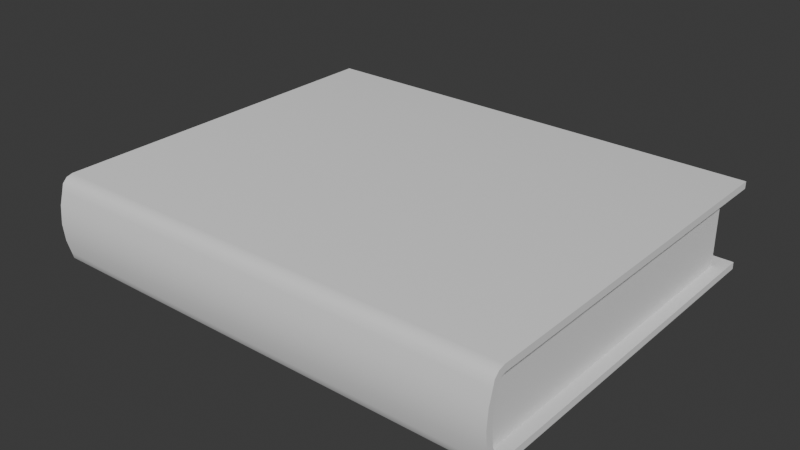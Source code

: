# Source: BookForMinigames.blend  (saved by Blender 4.1.24; exported with 4.5.12 LTS)
import bpy
from mathutils import Matrix  # noqa: F401  (used for matrix-valued properties, if any)

bpy.ops.wm.read_factory_settings(use_empty=True)
scene = bpy.context.scene
scene.name = 'Scene'

# ---- collections
col_collection = bpy.data.collections.new('Collection'); scene.collection.children.link(col_collection)

# ---- world
world_world = bpy.data.worlds.new('World'); scene.world = world_world
world_world.use_nodes = True; world_world.node_tree.nodes.clear()
_N = world_world.node_tree.nodes; _L = world_world.node_tree.links
n0 = _N.new('ShaderNodeOutputWorld'); n0.name = 'World Output'; n0.location = (300, 300)
n1 = _N.new('ShaderNodeBackground'); n1.name = 'Background'; n1.location = (10, 300)
n1.inputs[0].default_value = (0.05088, 0.05088, 0.05088, 1.0)
_L.new(n1.outputs[0], n0.inputs[0])
n0.is_active_output = True
world_world.color = (0.05088, 0.05088, 0.05088)
world_world.use_sun_shadow = False
world_world.sun_shadow_jitter_overblur = 0.0

# ---- meshes
me_cube_003 = bpy.data.meshes.new('Cube.003')
me_cube_003.from_pydata([(1.0, 0.6217, -1.0), (1.0, 0.6217, -0.97), (-1.0, 0.6217, -1.0), (-1.0, 0.6217, -0.97), (1.0, 0.6217, -0.6547), (1.0, 0.6217, -0.6247), (-1.0, 0.6217, -0.6547), (-1.0, 0.6217, -0.6247), (1.0, -0.97, -0.9417), (1.0, -1.0, -0.9457), (1.0, -0.9417, -0.97), (1.0, -0.9457, -1.0), (1.0, -0.9658, -0.9573), (1.0, -0.9927, -0.9729), (1.0, -0.9573, -0.9658), (1.0, -0.9729, -0.9927), (-1.0, -0.9417, -0.97), (-1.0, -0.9457, -1.0), (-1.0, -0.97, -0.9417), (-1.0, -1.0, -0.9457), (-1.0, -0.9573, -0.9658), (-1.0, -0.9729, -0.9927), (-1.0, -0.9658, -0.9573), (-1.0, -0.9927, -0.9729), (1.0, -0.9417, -0.6547), (1.0, -0.9457, -0.6247), (1.0, -1.0, -0.679), (1.0, -0.97, -0.6829), (1.0, -0.9573, -0.6589), (1.0, -0.9729, -0.632), (1.0, -0.9658, -0.6674), (1.0, -0.9927, -0.6518), (-1.0, -0.97, -0.6829), (-1.0, -1.0, -0.679), (-1.0, -0.9417, -0.6547), (-1.0, -0.9457, -0.6247), (-1.0, -0.9658, -0.6674), (-1.0, -0.9927, -0.6518), (-1.0, -0.9573, -0.6589), (-1.0, -0.9729, -0.632), (1.0, -0.9861, -0.8844), (1.0, -0.9934, -0.8123), (1.0, -0.9856, -0.7382), (1.0, -1.016, -0.8866), (1.0, -1.023, -0.8123), (1.0, -1.016, -0.736), (-1.0, -0.9856, -0.7382), (-1.0, -0.9934, -0.8123), (-1.0, -0.9861, -0.8844), (-1.0, -1.016, -0.736), (-1.0, -1.023, -0.8123), (-1.0, -1.016, -0.8866)], [], [(0, 2, 3, 1), (4, 6, 7, 5), (20, 16, 17, 21), (10, 14, 15, 11), (22, 20, 21, 23), (14, 12, 13, 15), (18, 22, 23, 19), (12, 8, 9, 13), (36, 32, 33, 37), (27, 30, 31, 26), (38, 36, 37, 39), (30, 28, 29, 31), (34, 38, 39, 35), (28, 24, 25, 29), (42, 27, 26, 45), (48, 18, 19, 51), (16, 3, 2, 17), (1, 10, 11, 0), (6, 34, 35, 7), (24, 4, 5, 25), (7, 35, 25, 5), (6, 4, 24, 34), (11, 17, 2, 0), (10, 1, 3, 16), (21, 17, 11, 15), (20, 14, 10, 16), (23, 21, 15, 13), (22, 12, 14, 20), (19, 23, 13, 9), (18, 8, 12, 22), (37, 33, 26, 31), (36, 30, 27, 32), (39, 37, 31, 29), (38, 28, 30, 36), (35, 39, 29, 25), (34, 24, 28, 38), (49, 45, 26, 33), (46, 32, 27, 42), (18, 48, 40, 8), (48, 47, 41, 40), (47, 46, 42, 41), (19, 9, 43, 51), (51, 43, 44, 50), (50, 44, 45, 49), (32, 46, 49, 33), (46, 47, 50, 49), (47, 48, 51, 50), (8, 40, 43, 9), (40, 41, 44, 43), (41, 42, 45, 44)])
me_cube_003.polygons.foreach_set('use_smooth', [True] * 50)
_k = set([(0, 1), (0, 2), (0, 11), (1, 3), (1, 10), (2, 3), (2, 17), (3, 16), (4, 5), (4, 6), (4, 24), (5, 7), (5, 25), (6, 7), (6, 34), (7, 35), (8, 12), (8, 40), (9, 13), (9, 43), (10, 14), (11, 15), (12, 14), (13, 15), (16, 20), (17, 21), (18, 22), (18, 48), (19, 23), (19, 51), (20, 22), (21, 23), (24, 28), (25, 29), (26, 31), (26, 45), (27, 30), (27, 42), (28, 30), (29, 31), (32, 36), (32, 46), (33, 37), (33, 49), (34, 38), (35, 39), (36, 38), (37, 39), (40, 41), (41, 42), (43, 44), (44, 45), (46, 47), (47, 48), (49, 50), (50, 51)])
me_cube_003.attributes.new('sharp_edge', 'BOOLEAN', 'EDGE').data.foreach_set('value', [ (min(e.vertices), max(e.vertices)) in _k for e in me_cube_003.edges])
_uv = me_cube_003.uv_layers.new(name='UVMap')
_uv.uv.foreach_set('vector', [0.375, 0.75, 0.375, 0.5, 0.375, 0.5, 0.375, 0.75, 0.375, 0.75, 0.375, 0.5, 0.375, 0.5, 0.375, 0.75, 0.1284, 0.5, 0.1318, 0.5, 0.1318, 0.5, 0.1284, 0.5, 0.1318, 0.75, 0.1284, 0.75, 0.1284, 0.75, 0.1318, 0.75, 0.125, 0.5, 0.1284, 0.5, 0.1284, 0.5, 0.125, 0.5, 0.1284, 0.75, 0.125, 0.75, 0.125, 0.75, 0.1284, 0.75, 0.125, 0.5, 0.125, 0.5, 0.125, 0.5, 0.125, 0.5, 0.125, 0.75, 0.125, 0.75, 0.125, 0.75, 0.125, 0.75, 0.125, 0.5, 0.125, 0.5, 0.125, 0.5, 0.125, 0.5, 0.125, 0.75, 0.125, 0.75, 0.125, 0.75, 0.125, 0.75, 0.1284, 0.5, 0.125, 0.5, 0.125, 0.5, 0.1284, 0.5, 0.125, 0.75, 0.1284, 0.75, 0.1284, 0.75, 0.125, 0.75, 0.1318, 0.5, 0.1284, 0.5, 0.1284, 0.5, 0.1318, 0.5, 0.1284, 0.75, 0.1318, 0.75, 0.1318, 0.75, 0.1284, 0.75, 0.125, 0.75, 0.125, 0.75, 0.125, 0.75, 0.125, 0.75, 0.125, 0.5, 0.125, 0.5, 0.125, 0.5, 0.125, 0.5, 0.1318, 0.5, 0.375, 0.5, 0.375, 0.5, 0.1318, 0.5, 0.375, 0.75, 0.1318, 0.75, 0.1318, 0.75, 0.375, 0.75, 0.375, 0.5, 0.1318, 0.5, 0.1318, 0.5, 0.375, 0.5, 0.1318, 0.75, 0.375, 0.75, 0.375, 0.75, 0.1318, 0.75, 0.375, 0.5, 0.1318, 0.5, 0.1318, 0.75, 0.375, 0.75, 0.375, 0.5, 0.375, 0.75, 0.1318, 0.75, 0.1318, 0.5, 0.1318, 0.75, 0.1318, 0.5, 0.375, 0.5, 0.375, 0.75, 0.1318, 0.75, 0.375, 0.75, 0.375, 0.5, 0.1318, 0.5, 0.1284, 0.5, 0.1318, 0.5, 0.1318, 0.75, 0.1284, 0.75, 0.1284, 0.5, 0.1284, 0.75, 0.1318, 0.75, 0.1318, 0.5, 0.125, 0.5, 0.1284, 0.5, 0.1284, 0.75, 0.125, 0.75, 0.125, 0.5, 0.125, 0.75, 0.1284, 0.75, 0.1284, 0.5, 0.125, 0.5, 0.125, 0.5, 0.125, 0.75, 0.125, 0.75, 0.125, 0.5, 0.125, 0.75, 0.125, 0.75, 0.125, 0.5, 0.125, 0.5, 0.125, 0.5, 0.125, 0.75, 0.125, 0.75, 0.125, 0.5, 0.125, 0.75, 0.125, 0.75, 0.125, 0.5, 0.1284, 0.5, 0.125, 0.5, 0.125, 0.75, 0.1284, 0.75, 0.1284, 0.5, 0.1284, 0.75, 0.125, 0.75, 0.125, 0.5, 0.1318, 0.5, 0.1284, 0.5, 0.1284, 0.75, 0.1318, 0.75, 0.1318, 0.5, 0.1318, 0.75, 0.1284, 0.75, 0.1284, 0.5, 0.125, 0.5, 0.125, 0.75, 0.125, 0.75, 0.125, 0.5, 0.125, 0.5, 0.125, 0.5, 0.125, 0.75, 0.125, 0.75, 0.125, 0.5, 0.125, 0.5, 0.125, 0.75, 0.125, 0.75, 0.125, 0.5, 0.125, 0.5, 0.125, 0.75, 0.125, 0.75, 0.125, 0.5, 0.125, 0.5, 0.125, 0.75, 0.125, 0.75, 0.125, 0.5, 0.125, 0.75, 0.125, 0.75, 0.125, 0.5, 0.125, 0.5, 0.125, 0.75, 0.125, 0.75, 0.125, 0.5, 0.125, 0.5, 0.125, 0.75, 0.125, 0.75, 0.125, 0.5, 0.125, 0.5, 0.125, 0.5, 0.125, 0.5, 0.125, 0.5, 0.125, 0.5, 0.125, 0.5, 0.125, 0.5, 0.125, 0.5, 0.125, 0.5, 0.125, 0.5, 0.125, 0.5, 0.125, 0.5, 0.125, 0.75, 0.125, 0.75, 0.125, 0.75, 0.125, 0.75, 0.125, 0.75, 0.125, 0.75, 0.125, 0.75, 0.125, 0.75, 0.125, 0.75, 0.125, 0.75, 0.125, 0.75, 0.125, 0.75])
me_cube_003.update()
me_cube = bpy.data.meshes.new('Cube')
me_cube.from_pydata([(-0.9463, -0.7532, -0.1586), (-0.9463, -0.7532, 0.1586), (-0.9463, 0.7532, -0.1586), (-0.9463, 0.7532, 0.1586), (0.9463, -0.7532, -0.1586), (0.9463, -0.7532, 0.1586), (0.9463, 0.7532, -0.1586), (0.9463, 0.7532, 0.1586), (-0.9463, -0.7843, 0.0), (-0.9463, 0.7532, 0.0), (0.9463, 0.7532, 0.0), (0.9463, -0.7843, 0.0), (0.9463, -0.7843, 0.0), (-0.9463, -0.7843, 0.0), (0.9463, 0.7532, 0.0), (-0.9463, 0.7532, 0.0), (-0.9463, -0.5021, 0.1586), (-0.9463, -0.2511, 0.1586), (-0.9463, 0.0, 0.1586), (-0.9463, 0.2511, 0.1586), (-0.9463, 0.5021, 0.1586), (0.9463, 0.5021, 0.1586), (0.9463, 0.2511, 0.1586), (0.9463, 0.0, 0.1586), (0.9463, -0.2511, 0.1586), (0.9463, -0.5021, 0.1586), (0.9463, 0.5021, 0.0), (0.9463, 0.2511, 0.0), (0.9463, 0.0, 0.0), (0.9463, -0.2511, 0.0), (0.9463, -0.5021, 0.0), (-0.9463, -0.5021, 0.0), (-0.9463, -0.2511, 0.0), (-0.9463, 0.0, 0.0), (-0.9463, 0.2511, 0.0), (-0.9463, 0.5021, 0.0), (-0.9463, 0.5021, -0.1586), (-0.9463, 0.2511, -0.1586), (-0.9463, 0.0, -0.1586), (-0.9463, -0.2511, -0.1586), (-0.9463, -0.5021, -0.1586), (0.9463, -0.5021, -0.1586), (0.9463, -0.2511, -0.1586), (0.9463, 0.0, -0.1586), (0.9463, 0.2511, -0.1586), (0.9463, 0.5021, -0.1586), (0.9463, 0.5021, 0.0), (0.9463, 0.2511, 0.0), (0.9463, 0.0, 0.0), (0.9463, -0.2511, 0.0), (0.9463, -0.5021, 0.0), (-0.9463, -0.5021, 0.0), (-0.9463, -0.2511, 0.0), (-0.9463, 0.0, 0.0), (-0.9463, 0.2511, 0.0), (-0.9463, 0.5021, 0.0), (-0.9463, -0.7758, 0.07931), (-0.9463, 0.7532, 0.07931), (0.9463, 0.7532, 0.07931), (0.9463, -0.7758, 0.07931), (0.9463, 0.5021, 0.07931), (0.9463, 0.2511, 0.07931), (0.9463, 0.0, 0.07931), (0.9463, -0.2511, 0.07931), (0.9463, -0.5021, 0.07931), (-0.9463, -0.5021, 0.07931), (-0.9463, -0.2511, 0.07931), (-0.9463, 0.0, 0.07931), (-0.9463, 0.2511, 0.07931), (-0.9463, 0.5021, 0.07931), (-0.9463, 0.7532, -0.07931), (0.9463, 0.7532, -0.07931), (0.9463, -0.7758, -0.07931), (-0.9463, -0.7758, -0.07931), (-0.9463, -0.5021, -0.07931), (-0.9463, -0.2511, -0.07931), (-0.9463, 0.0, -0.07931), (-0.9463, 0.2511, -0.07931), (-0.9463, 0.5021, -0.07931), (0.9463, 0.5021, -0.07931), (0.9463, 0.2511, -0.07931), (0.9463, 0.0, -0.07931), (0.9463, -0.2511, -0.07931), (0.9463, -0.5021, -0.07931)], [], [(69, 20, 3, 57), (57, 3, 7, 58), (64, 25, 5, 59), (59, 5, 1, 56), (40, 41, 4, 0), (25, 16, 1, 5), (72, 11, 8, 73), (83, 50, 11, 72), (70, 9, 10, 71), (78, 55, 9, 70), (50, 51, 8, 11), (26, 35, 15, 14), (12, 13, 31, 30), (30, 31, 32, 29), (29, 32, 33, 28), (28, 33, 34, 27), (27, 34, 35, 26), (7, 3, 20, 21), (21, 20, 19, 22), (22, 19, 18, 23), (23, 18, 17, 24), (24, 17, 16, 25), (58, 7, 21, 60), (60, 21, 22, 61), (61, 22, 23, 62), (62, 23, 24, 63), (63, 24, 25, 64), (56, 1, 16, 65), (65, 16, 17, 66), (66, 17, 18, 67), (67, 18, 19, 68), (68, 19, 20, 69), (10, 9, 55, 46), (46, 55, 54, 47), (47, 54, 53, 48), (48, 53, 52, 49), (49, 52, 51, 50), (73, 8, 51, 74), (74, 51, 52, 75), (75, 52, 53, 76), (76, 53, 54, 77), (77, 54, 55, 78), (71, 10, 46, 79), (79, 46, 47, 80), (80, 47, 48, 81), (81, 48, 49, 82), (82, 49, 50, 83), (2, 6, 45, 36), (36, 45, 44, 37), (37, 44, 43, 38), (38, 43, 42, 39), (39, 42, 41, 40), (34, 68, 69, 35), (33, 67, 68, 34), (32, 66, 67, 33), (31, 65, 66, 32), (13, 56, 65, 31), (29, 63, 64, 30), (28, 62, 63, 29), (27, 61, 62, 28), (26, 60, 61, 27), (14, 58, 60, 26), (12, 59, 56, 13), (30, 64, 59, 12), (15, 57, 58, 14), (35, 69, 57, 15), (42, 82, 83, 41), (43, 81, 82, 42), (44, 80, 81, 43), (45, 79, 80, 44), (6, 71, 79, 45), (37, 77, 78, 36), (38, 76, 77, 37), (39, 75, 76, 38), (40, 74, 75, 39), (0, 73, 74, 40), (36, 78, 70, 2), (2, 70, 71, 6), (41, 83, 72, 4), (4, 72, 73, 0)])
me_cube.polygons.foreach_set('use_smooth', [True] * 80)
_k = set([(0, 4), (0, 40), (0, 73), (1, 5), (1, 16), (1, 56), (2, 6), (2, 36), (2, 70), (3, 7), (3, 20), (3, 57), (4, 41), (4, 72), (5, 25), (5, 59), (6, 45), (6, 71), (7, 21), (7, 58), (8, 11), (8, 51), (8, 73), (9, 10), (9, 55), (9, 70), (10, 46), (10, 71), (11, 50), (11, 72), (12, 13), (12, 30), (12, 59), (13, 31), (13, 56), (14, 15), (14, 26), (14, 58), (15, 35), (15, 57), (16, 17), (17, 18), (18, 19), (19, 20), (21, 22), (22, 23), (23, 24), (24, 25), (26, 27), (27, 28), (28, 29), (29, 30), (31, 32), (32, 33), (33, 34), (34, 35), (36, 37), (37, 38), (38, 39), (39, 40), (41, 42), (42, 43), (43, 44), (44, 45), (46, 47), (47, 48), (48, 49), (49, 50), (51, 52), (52, 53), (53, 54), (54, 55)])
me_cube.attributes.new('sharp_edge', 'BOOLEAN', 'EDGE').data.foreach_set('value', [ (min(e.vertices), max(e.vertices)) in _k for e in me_cube.edges])
_uv = me_cube.uv_layers.new(name='UVMap')
_uv.uv.foreach_set('vector', [0.5625, 0.2083, 0.625, 0.2083, 0.625, 0.25, 0.5625, 0.25, 0.5625, 0.25, 0.625, 0.25, 0.625, 0.5, 0.5625, 0.5, 0.5625, 0.7083, 0.625, 0.7083, 0.625, 0.75, 0.5625, 0.75, 0.5625, 0.75, 0.625, 0.75, 0.625, 1.0, 0.5625, 1.0, 0.125, 0.7083, 0.375, 0.7083, 0.375, 0.75, 0.125, 0.75, 0.625, 0.7083, 0.875, 0.7083, 0.875, 0.75, 0.625, 0.75, 0.4375, 0.75, 0.5, 0.75, 0.5, 1.0, 0.4375, 1.0, 0.4375, 0.7083, 0.5, 0.7083, 0.5, 0.75, 0.4375, 0.75, 0.4375, 0.25, 0.5, 0.25, 0.5, 0.5, 0.4375, 0.5, 0.4375, 0.2083, 0.5, 0.2083, 0.5, 0.25, 0.4375, 0.25, 0.5, 0.7083, 0.5, 0.04167, 0.5, 0.0, 0.5, 0.75, 0.5, 0.5417, 0.5, 0.2083, 0.5, 0.25, 0.5, 0.5, 0.5, 0.75, 0.5, 0.0, 0.5, 0.04167, 0.5, 0.7083, 0.5, 0.7083, 0.5, 0.04167, 0.5, 0.08333, 0.5, 0.6667, 0.5, 0.6667, 0.5, 0.08333, 0.5, 0.125, 0.5, 0.625, 0.5, 0.625, 0.5, 0.125, 0.5, 0.1667, 0.5, 0.5833, 0.5, 0.5833, 0.5, 0.1667, 0.5, 0.2083, 0.5, 0.5417, 0.625, 0.5, 0.875, 0.5, 0.875, 0.5417, 0.625, 0.5417, 0.625, 0.5417, 0.875, 0.5417, 0.875, 0.5833, 0.625, 0.5833, 0.625, 0.5833, 0.875, 0.5833, 0.875, 0.625, 0.625, 0.625, 0.625, 0.625, 0.875, 0.625, 0.875, 0.6667, 0.625, 0.6667, 0.625, 0.6667, 0.875, 0.6667, 0.875, 0.7083, 0.625, 0.7083, 0.5625, 0.5, 0.625, 0.5, 0.625, 0.5417, 0.5625, 0.5417, 0.5625, 0.5417, 0.625, 0.5417, 0.625, 0.5833, 0.5625, 0.5833, 0.5625, 0.5833, 0.625, 0.5833, 0.625, 0.625, 0.5625, 0.625, 0.5625, 0.625, 0.625, 0.625, 0.625, 0.6667, 0.5625, 0.6667, 0.5625, 0.6667, 0.625, 0.6667, 0.625, 0.7083, 0.5625, 0.7083, 0.5625, 0.0, 0.625, 0.0, 0.625, 0.04167, 0.5625, 0.04167, 0.5625, 0.04167, 0.625, 0.04167, 0.625, 0.08333, 0.5625, 0.08333, 0.5625, 0.08333, 0.625, 0.08333, 0.625, 0.125, 0.5625, 0.125, 0.5625, 0.125, 0.625, 0.125, 0.625, 0.1667, 0.5625, 0.1667, 0.5625, 0.1667, 0.625, 0.1667, 0.625, 0.2083, 0.5625, 0.2083, 0.5, 0.5, 0.5, 0.25, 0.5, 0.2083, 0.5, 0.5417, 0.5, 0.5417, 0.5, 0.2083, 0.5, 0.1667, 0.5, 0.5833, 0.5, 0.5833, 0.5, 0.1667, 0.5, 0.125, 0.5, 0.625, 0.5, 0.625, 0.5, 0.125, 0.5, 0.08333, 0.5, 0.6667, 0.5, 0.6667, 0.5, 0.08333, 0.5, 0.04167, 0.5, 0.7083, 0.4375, 0.0, 0.5, 0.0, 0.5, 0.04167, 0.4375, 0.04167, 0.4375, 0.04167, 0.5, 0.04167, 0.5, 0.08333, 0.4375, 0.08333, 0.4375, 0.08333, 0.5, 0.08333, 0.5, 0.125, 0.4375, 0.125, 0.4375, 0.125, 0.5, 0.125, 0.5, 0.1667, 0.4375, 0.1667, 0.4375, 0.1667, 0.5, 0.1667, 0.5, 0.2083, 0.4375, 0.2083, 0.4375, 0.5, 0.5, 0.5, 0.5, 0.5417, 0.4375, 0.5417, 0.4375, 0.5417, 0.5, 0.5417, 0.5, 0.5833, 0.4375, 0.5833, 0.4375, 0.5833, 0.5, 0.5833, 0.5, 0.625, 0.4375, 0.625, 0.4375, 0.625, 0.5, 0.625, 0.5, 0.6667, 0.4375, 0.6667, 0.4375, 0.6667, 0.5, 0.6667, 0.5, 0.7083, 0.4375, 0.7083, 0.125, 0.5, 0.375, 0.5, 0.375, 0.5417, 0.125, 0.5417, 0.125, 0.5417, 0.375, 0.5417, 0.375, 0.5833, 0.125, 0.5833, 0.125, 0.5833, 0.375, 0.5833, 0.375, 0.625, 0.125, 0.625, 0.125, 0.625, 0.375, 0.625, 0.375, 0.6667, 0.125, 0.6667, 0.125, 0.6667, 0.375, 0.6667, 0.375, 0.7083, 0.125, 0.7083, 0.5, 0.1667, 0.5625, 0.1667, 0.5625, 0.2083, 0.5, 0.2083, 0.5, 0.125, 0.5625, 0.125, 0.5625, 0.1667, 0.5, 0.1667, 0.5, 0.08333, 0.5625, 0.08333, 0.5625, 0.125, 0.5, 0.125, 0.5, 0.04167, 0.5625, 0.04167, 0.5625, 0.08333, 0.5, 0.08333, 0.5, 0.0, 0.5625, 0.0, 0.5625, 0.04167, 0.5, 0.04167, 0.5, 0.6667, 0.5625, 0.6667, 0.5625, 0.7083, 0.5, 0.7083, 0.5, 0.625, 0.5625, 0.625, 0.5625, 0.6667, 0.5, 0.6667, 0.5, 0.5833, 0.5625, 0.5833, 0.5625, 0.625, 0.5, 0.625, 0.5, 0.5417, 0.5625, 0.5417, 0.5625, 0.5833, 0.5, 0.5833, 0.5, 0.5, 0.5625, 0.5, 0.5625, 0.5417, 0.5, 0.5417, 0.5, 0.75, 0.5625, 0.75, 0.5625, 1.0, 0.5, 1.0, 0.5, 0.7083, 0.5625, 0.7083, 0.5625, 0.75, 0.5, 0.75, 0.5, 0.25, 0.5625, 0.25, 0.5625, 0.5, 0.5, 0.5, 0.5, 0.2083, 0.5625, 0.2083, 0.5625, 0.25, 0.5, 0.25, 0.375, 0.6667, 0.4375, 0.6667, 0.4375, 0.7083, 0.375, 0.7083, 0.375, 0.625, 0.4375, 0.625, 0.4375, 0.6667, 0.375, 0.6667, 0.375, 0.5833, 0.4375, 0.5833, 0.4375, 0.625, 0.375, 0.625, 0.375, 0.5417, 0.4375, 0.5417, 0.4375, 0.5833, 0.375, 0.5833, 0.375, 0.5, 0.4375, 0.5, 0.4375, 0.5417, 0.375, 0.5417, 0.375, 0.1667, 0.4375, 0.1667, 0.4375, 0.2083, 0.375, 0.2083, 0.375, 0.125, 0.4375, 0.125, 0.4375, 0.1667, 0.375, 0.1667, 0.375, 0.08333, 0.4375, 0.08333, 0.4375, 0.125, 0.375, 0.125, 0.375, 0.04167, 0.4375, 0.04167, 0.4375, 0.08333, 0.375, 0.08333, 0.375, 0.0, 0.4375, 0.0, 0.4375, 0.04167, 0.375, 0.04167, 0.375, 0.2083, 0.4375, 0.2083, 0.4375, 0.25, 0.375, 0.25, 0.375, 0.25, 0.4375, 0.25, 0.4375, 0.5, 0.375, 0.5, 0.375, 0.7083, 0.4375, 0.7083, 0.4375, 0.75, 0.375, 0.75, 0.375, 0.75, 0.4375, 0.75, 0.4375, 1.0, 0.375, 1.0])
me_cube.update()
arm_armature = bpy.data.armatures.new('Armature')  # bones are not reproduced

# ---- objects
ob_cube = bpy.data.objects.new('Cube', me_cube_003)
ob_armature = bpy.data.objects.new('Armature', arm_armature)
ob_empty = bpy.data.objects.new('Empty', None)
ob_paper = bpy.data.objects.new('Paper', me_cube)

# ---- transforms, parenting, visibility, modifiers, constraints
ob_cube.parent = ob_armature
ob_cube.matrix_parent_inverse = Matrix(((1.0, -0.0, 0.0, -0.0), (0.0, -4.371e-08, -1.0, -4.184e-08), (-0.0, 1.0, -4.371e-08, 0.9573), (-0.0, 0.0, 0.0, 1.0)))
ob_cube.location = (0.0, 0.0, 1.0)
ob_cube.color = (0.08732, 0.2448, 1.0, 1.0)
_vg = ob_cube.vertex_groups.new(name='BottomCover')
_vg.add([0, 1, 2, 3, 10, 11, 12, 13, 14, 15, 16, 17, 20, 21, 22, 23], 1.0, 'REPLACE')
_vg = ob_cube.vertex_groups.new(name='BackCover')
_vg.add([8, 9, 12, 13, 18, 19, 22, 23, 26, 27, 30, 31, 32, 33, 36, 37, 40, 41, 42, 43, 44, 45, 46, 47, 48, 49, 50, 51], 1.0, 'REPLACE')
_vg = ob_cube.vertex_groups.new(name='TopCover')
_vg.add([4, 5, 6, 7, 24, 25, 28, 29, 30, 31, 34, 35, 36, 37, 38, 39], 1.0, 'REPLACE')
_m = ob_cube.modifiers.new('Armature', 'ARMATURE')
_m.object = ob_armature
ob_armature.location = (0.0, -0.9277, 0.0)
ob_armature.rotation_euler = (-1.571, -0.0, 0.0)
ob_armature.show_in_front = True
ob_empty.location = (0.0, 0.0, 1.135)
ob_empty.scale = (0.3625, 0.3625, 0.3625)
ob_empty.empty_display_type = 'SPHERE'
ob_paper.parent = ob_armature
ob_paper.matrix_parent_inverse = Matrix(((1.0, -0.0, -0.0, -0.0), (-0.0, 1.0, 0.0, 0.936), (-0.0, -0.0, 1.0, -0.1085), (-0.0, 0.0, -0.0, 1.0)))
ob_paper.location = (2.085e-16, -1.122, 0.8535)
ob_paper.rotation_euler = (1.571, -0.0, 0.0)
_vg = ob_paper.vertex_groups.new(name='BottomInsidePages')
_vg.add([0, 2, 4, 6, 9, 10, 36, 37, 38, 39, 40, 41, 42, 43, 44, 45, 46, 47, 48, 49, 50, 51, 52, 53, 54, 55, 70, 71, 74, 75, 76, 77, 78, 79, 80, 81, 82, 83], 1.0, 'REPLACE')
_vg = ob_paper.vertex_groups.new(name='BottomMiddlePages')
_vg.add([8, 11, 72, 73], 1.0, 'REPLACE')
_vg = ob_paper.vertex_groups.new(name='TopMiddlePages')
_vg.add([12, 13, 56, 59], 1.0, 'REPLACE')
_vg = ob_paper.vertex_groups.new(name='TopInsidePages')
_vg.add([1, 3, 5, 7, 14, 15, 16, 17, 18, 19, 20, 21, 22, 23, 24, 25, 26, 27, 28, 29, 30, 31, 32, 33, 34, 35, 57, 58, 60, 61, 62, 63, 64, 65, 66, 67, 68, 69], 1.0, 'REPLACE')
_m = ob_paper.modifiers.new('Armature', 'ARMATURE')
_m.object = ob_armature

# ---- collection membership
col_collection.objects.link(ob_cube)
col_collection.objects.link(ob_armature)
col_collection.objects.link(ob_empty)
col_collection.objects.link(ob_paper)

# ---- scene / render settings (as saved in the file)
scene.frame_start = 1; scene.frame_end = 60; scene.frame_set(1)
scene.render.engine = 'BLENDER_EEVEE_NEXT'
scene.cycles.sampling_pattern = 'TABULATED_SOBOL'
scene.eevee.use_gtao = True
scene.eevee.ray_tracing_options.trace_max_roughness = 0.0
bpy.context.view_layer.update()

# ---- added for rendering (the .blend has no active camera and no usable light): camera, sun
cam_auto = bpy.data.cameras.new('AutoCamera')
cam_auto.lens = 50.0
cam_auto.sensor_width = 36.0
cam_auto.clip_end = 1000.0
ob_auto_camera = bpy.data.objects.new('AutoCamera', cam_auto)
scene.collection.objects.link(ob_auto_camera)
ob_auto_camera.location = (2.42106, -3.0766, 2.12451)
ob_auto_camera.rotation_euler = (1.09748, -7.21219e-08, 0.694738)
scene.camera = ob_auto_camera
light_auto_sun = bpy.data.lights.new('AutoSun', 'SUN')
light_auto_sun.energy = 3.0
light_auto_sun.angle = 0.0523599
ob_auto_sun = bpy.data.objects.new('AutoSun', light_auto_sun)
scene.collection.objects.link(ob_auto_sun)
ob_auto_sun.rotation_euler = (0.872665, 0.174533, 0.523599)
bpy.context.view_layer.update()
